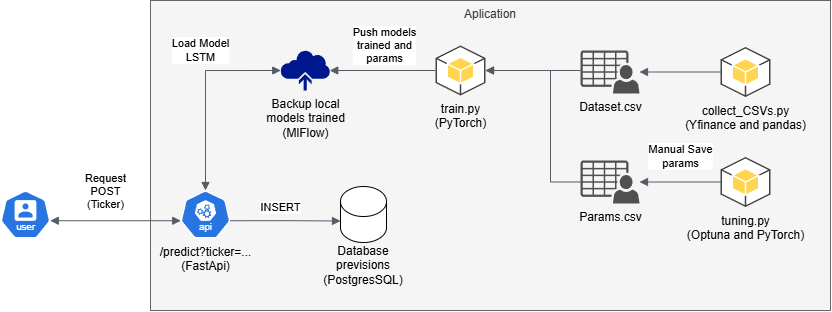

The diagram above was exported from draw.io. Its source (the exported page's mxGraphModel, read from the mxfile embedded in the PNG):
<mxGraphModel dx="972" dy="569" grid="1" gridSize="10" guides="1" tooltips="1" connect="1" arrows="1" fold="1" page="1" pageScale="1" pageWidth="827" pageHeight="1169" math="0" shadow="0">
  <root>
    <mxCell id="0" />
    <mxCell id="1" parent="0" />
    <mxCell id="LUoq-Z-e0FcQm15FVmwB-5" value="Aplication" style="dashed=0;verticalAlign=top;fontStyle=0;whiteSpace=wrap;html=1;fillColor=#f5f5f5;fontColor=#333333;strokeColor=#666666;" vertex="1" parent="1">
      <mxGeometry x="180" y="160" width="680" height="310" as="geometry" />
    </mxCell>
    <mxCell id="LUoq-Z-e0FcQm15FVmwB-1" value="/predict?ticker=...&lt;div&gt;(FastApi)&lt;/div&gt;" style="aspect=fixed;sketch=0;html=1;dashed=0;whitespace=wrap;verticalLabelPosition=bottom;verticalAlign=top;fillColor=#2875E2;strokeColor=#ffffff;points=[[0.005,0.63,0],[0.1,0.2,0],[0.9,0.2,0],[0.5,0,0],[0.995,0.63,0],[0.72,0.99,0],[0.5,1,0],[0.28,0.99,0]];shape=mxgraph.kubernetes.icon2;kubernetesLabel=1;prIcon=api" vertex="1" parent="1">
      <mxGeometry x="210" y="350" width="50" height="48" as="geometry" />
    </mxCell>
    <mxCell id="LUoq-Z-e0FcQm15FVmwB-2" value="" style="aspect=fixed;sketch=0;html=1;dashed=0;whitespace=wrap;verticalLabelPosition=bottom;verticalAlign=top;fillColor=#2875E2;strokeColor=#ffffff;points=[[0.005,0.63,0],[0.1,0.2,0],[0.9,0.2,0],[0.5,0,0],[0.995,0.63,0],[0.72,0.99,0],[0.5,1,0],[0.28,0.99,0]];shape=mxgraph.kubernetes.icon2;kubernetesLabel=1;prIcon=user" vertex="1" parent="1">
      <mxGeometry x="30" y="350" width="50" height="48" as="geometry" />
    </mxCell>
    <mxCell id="LUoq-Z-e0FcQm15FVmwB-3" value="" style="edgeStyle=orthogonalEdgeStyle;html=1;endArrow=block;elbow=vertical;startArrow=block;endFill=1;strokeColor=#545B64;rounded=0;exitX=0.995;exitY=0.63;exitDx=0;exitDy=0;exitPerimeter=0;entryX=0.005;entryY=0.63;entryDx=0;entryDy=0;entryPerimeter=0;startFill=1;" edge="1" parent="1" source="LUoq-Z-e0FcQm15FVmwB-2" target="LUoq-Z-e0FcQm15FVmwB-1">
      <mxGeometry width="100" relative="1" as="geometry">
        <mxPoint x="180" y="400" as="sourcePoint" />
        <mxPoint x="280" y="400" as="targetPoint" />
      </mxGeometry>
    </mxCell>
    <mxCell id="LUoq-Z-e0FcQm15FVmwB-4" value="Request&lt;br&gt;POST&lt;br&gt;(Ticker)" style="edgeLabel;html=1;align=center;verticalAlign=middle;resizable=0;points=[];" vertex="1" connectable="0" parent="LUoq-Z-e0FcQm15FVmwB-3">
      <mxGeometry x="-0.2842" relative="1" as="geometry">
        <mxPoint x="8" y="-30" as="offset" />
      </mxGeometry>
    </mxCell>
    <mxCell id="LUoq-Z-e0FcQm15FVmwB-6" value="Backup local&lt;div&gt;models trained&lt;/div&gt;&lt;div&gt;(MlFlow)&lt;/div&gt;" style="sketch=0;aspect=fixed;pointerEvents=1;shadow=0;dashed=0;html=1;strokeColor=none;labelPosition=center;verticalLabelPosition=bottom;verticalAlign=top;align=center;fillColor=#00188D;shape=mxgraph.mscae.enterprise.backup_online" vertex="1" parent="1">
      <mxGeometry x="310" y="210" width="50" height="40" as="geometry" />
    </mxCell>
    <mxCell id="LUoq-Z-e0FcQm15FVmwB-7" value="" style="edgeStyle=orthogonalEdgeStyle;html=1;endArrow=block;elbow=vertical;startArrow=block;startFill=1;endFill=1;strokeColor=#545B64;rounded=0;exitX=0.5;exitY=0;exitDx=0;exitDy=0;exitPerimeter=0;entryX=0.005;entryY=0.5;entryDx=0;entryDy=0;entryPerimeter=0;" edge="1" parent="1" source="LUoq-Z-e0FcQm15FVmwB-1" target="LUoq-Z-e0FcQm15FVmwB-6">
      <mxGeometry width="100" relative="1" as="geometry">
        <mxPoint x="310" y="390" as="sourcePoint" />
        <mxPoint x="410" y="390" as="targetPoint" />
      </mxGeometry>
    </mxCell>
    <mxCell id="LUoq-Z-e0FcQm15FVmwB-8" value="Load Model&lt;div&gt;LSTM&lt;/div&gt;" style="edgeLabel;html=1;align=center;verticalAlign=middle;resizable=0;points=[];" vertex="1" connectable="0" parent="LUoq-Z-e0FcQm15FVmwB-7">
      <mxGeometry x="0.2194" relative="1" as="geometry">
        <mxPoint x="-5" y="-21" as="offset" />
      </mxGeometry>
    </mxCell>
    <mxCell id="LUoq-Z-e0FcQm15FVmwB-9" value="train.py&lt;div&gt;(PyTorch)&lt;/div&gt;" style="outlineConnect=0;dashed=0;verticalLabelPosition=bottom;verticalAlign=top;align=center;html=1;shape=mxgraph.aws3.android;fillColor=#FFD44F;gradientColor=none;" vertex="1" parent="1">
      <mxGeometry x="465" y="205" width="50" height="50" as="geometry" />
    </mxCell>
    <mxCell id="LUoq-Z-e0FcQm15FVmwB-10" value="" style="edgeStyle=orthogonalEdgeStyle;html=1;endArrow=none;elbow=vertical;startArrow=block;startFill=1;strokeColor=#545B64;rounded=0;exitX=0.985;exitY=0.5;exitDx=0;exitDy=0;exitPerimeter=0;entryX=0;entryY=0.5;entryDx=0;entryDy=0;entryPerimeter=0;" edge="1" parent="1" source="LUoq-Z-e0FcQm15FVmwB-6" target="LUoq-Z-e0FcQm15FVmwB-9">
      <mxGeometry width="100" relative="1" as="geometry">
        <mxPoint x="370" y="390" as="sourcePoint" />
        <mxPoint x="470" y="390" as="targetPoint" />
      </mxGeometry>
    </mxCell>
    <mxCell id="LUoq-Z-e0FcQm15FVmwB-11" value="Push models&lt;br&gt;&lt;div&gt;trained and&lt;/div&gt;&lt;div&gt;params&lt;/div&gt;" style="edgeLabel;html=1;align=center;verticalAlign=middle;resizable=0;points=[];" vertex="1" connectable="0" parent="LUoq-Z-e0FcQm15FVmwB-10">
      <mxGeometry x="0.0133" y="-1" relative="1" as="geometry">
        <mxPoint x="1" y="-26" as="offset" />
      </mxGeometry>
    </mxCell>
    <mxCell id="LUoq-Z-e0FcQm15FVmwB-12" value="Dataset.csv" style="sketch=0;pointerEvents=1;shadow=0;dashed=0;html=1;strokeColor=none;fillColor=#505050;labelPosition=center;verticalLabelPosition=bottom;verticalAlign=top;outlineConnect=0;align=center;shape=mxgraph.office.users.csv_file;" vertex="1" parent="1">
      <mxGeometry x="610" y="210" width="59" height="43" as="geometry" />
    </mxCell>
    <mxCell id="LUoq-Z-e0FcQm15FVmwB-13" value="" style="edgeStyle=orthogonalEdgeStyle;html=1;endArrow=none;elbow=vertical;startArrow=block;startFill=1;strokeColor=#545B64;rounded=0;exitX=1;exitY=0.5;exitDx=0;exitDy=0;exitPerimeter=0;" edge="1" parent="1" source="LUoq-Z-e0FcQm15FVmwB-9" target="LUoq-Z-e0FcQm15FVmwB-12">
      <mxGeometry width="100" relative="1" as="geometry">
        <mxPoint x="370" y="390" as="sourcePoint" />
        <mxPoint x="470" y="390" as="targetPoint" />
        <Array as="points">
          <mxPoint x="620" y="230" />
          <mxPoint x="620" y="230" />
        </Array>
      </mxGeometry>
    </mxCell>
    <mxCell id="LUoq-Z-e0FcQm15FVmwB-14" value="Params.csv" style="sketch=0;pointerEvents=1;shadow=0;dashed=0;html=1;strokeColor=none;fillColor=#505050;labelPosition=center;verticalLabelPosition=bottom;verticalAlign=top;outlineConnect=0;align=center;shape=mxgraph.office.users.csv_file;" vertex="1" parent="1">
      <mxGeometry x="610" y="320" width="59" height="43" as="geometry" />
    </mxCell>
    <mxCell id="LUoq-Z-e0FcQm15FVmwB-15" value="" style="edgeStyle=orthogonalEdgeStyle;html=1;endArrow=none;elbow=vertical;startArrow=block;startFill=1;strokeColor=#545B64;rounded=0;exitX=1;exitY=0.5;exitDx=0;exitDy=0;exitPerimeter=0;" edge="1" parent="1" source="LUoq-Z-e0FcQm15FVmwB-9" target="LUoq-Z-e0FcQm15FVmwB-14">
      <mxGeometry width="100" relative="1" as="geometry">
        <mxPoint x="570" y="359" as="sourcePoint" />
        <mxPoint x="735" y="330" as="targetPoint" />
        <Array as="points">
          <mxPoint x="580" y="230" />
        </Array>
      </mxGeometry>
    </mxCell>
    <mxCell id="LUoq-Z-e0FcQm15FVmwB-16" value="tuning.py&lt;div&gt;(Optuna and PyTorch)&lt;/div&gt;" style="outlineConnect=0;dashed=0;verticalLabelPosition=bottom;verticalAlign=top;align=center;html=1;shape=mxgraph.aws3.android;fillColor=#FFD44F;gradientColor=none;" vertex="1" parent="1">
      <mxGeometry x="750" y="316.5" width="50" height="50" as="geometry" />
    </mxCell>
    <mxCell id="LUoq-Z-e0FcQm15FVmwB-19" value="" style="edgeStyle=orthogonalEdgeStyle;html=1;endArrow=none;elbow=vertical;startArrow=block;startFill=1;strokeColor=#545B64;rounded=0;entryX=0;entryY=0.5;entryDx=0;entryDy=0;entryPerimeter=0;" edge="1" parent="1" source="LUoq-Z-e0FcQm15FVmwB-14" target="LUoq-Z-e0FcQm15FVmwB-16">
      <mxGeometry width="100" relative="1" as="geometry">
        <mxPoint x="370" y="390" as="sourcePoint" />
        <mxPoint x="470" y="390" as="targetPoint" />
      </mxGeometry>
    </mxCell>
    <mxCell id="LUoq-Z-e0FcQm15FVmwB-27" value="Manual Save&lt;div&gt;params&lt;/div&gt;" style="edgeLabel;html=1;align=center;verticalAlign=middle;resizable=0;points=[];" vertex="1" connectable="0" parent="LUoq-Z-e0FcQm15FVmwB-19">
      <mxGeometry x="-0.0711" y="-1" relative="1" as="geometry">
        <mxPoint x="3" y="-27" as="offset" />
      </mxGeometry>
    </mxCell>
    <mxCell id="LUoq-Z-e0FcQm15FVmwB-20" value="collect_CSVs.py&lt;div&gt;(Yfinance and pandas)&lt;/div&gt;" style="outlineConnect=0;dashed=0;verticalLabelPosition=bottom;verticalAlign=top;align=center;html=1;shape=mxgraph.aws3.android;fillColor=#FFD44F;gradientColor=none;" vertex="1" parent="1">
      <mxGeometry x="750" y="206.5" width="50" height="50" as="geometry" />
    </mxCell>
    <mxCell id="LUoq-Z-e0FcQm15FVmwB-21" value="" style="edgeStyle=orthogonalEdgeStyle;html=1;endArrow=none;elbow=vertical;startArrow=block;startFill=1;strokeColor=#545B64;rounded=0;entryX=0;entryY=0.5;entryDx=0;entryDy=0;entryPerimeter=0;" edge="1" parent="1" source="LUoq-Z-e0FcQm15FVmwB-12" target="LUoq-Z-e0FcQm15FVmwB-20">
      <mxGeometry width="100" relative="1" as="geometry">
        <mxPoint x="370" y="390" as="sourcePoint" />
        <mxPoint x="470" y="390" as="targetPoint" />
      </mxGeometry>
    </mxCell>
    <mxCell id="LUoq-Z-e0FcQm15FVmwB-22" value="" style="shape=cylinder3;whiteSpace=wrap;html=1;boundedLbl=1;backgroundOutline=1;size=15;" vertex="1" parent="1">
      <mxGeometry x="370" y="346" width="46" height="56" as="geometry" />
    </mxCell>
    <mxCell id="LUoq-Z-e0FcQm15FVmwB-24" value="" style="edgeStyle=orthogonalEdgeStyle;html=1;endArrow=block;elbow=vertical;startArrow=none;endFill=1;strokeColor=#545B64;rounded=0;exitX=0.995;exitY=0.63;exitDx=0;exitDy=0;exitPerimeter=0;entryX=0;entryY=0;entryDx=0;entryDy=34.50000000000001;entryPerimeter=0;" edge="1" parent="1" source="LUoq-Z-e0FcQm15FVmwB-1" target="LUoq-Z-e0FcQm15FVmwB-22">
      <mxGeometry width="100" relative="1" as="geometry">
        <mxPoint x="370" y="390" as="sourcePoint" />
        <mxPoint x="470" y="390" as="targetPoint" />
      </mxGeometry>
    </mxCell>
    <mxCell id="LUoq-Z-e0FcQm15FVmwB-26" value="INSERT" style="edgeLabel;html=1;align=center;verticalAlign=middle;resizable=0;points=[];" vertex="1" connectable="0" parent="LUoq-Z-e0FcQm15FVmwB-24">
      <mxGeometry x="-0.1274" y="2" relative="1" as="geometry">
        <mxPoint x="2" y="-12" as="offset" />
      </mxGeometry>
    </mxCell>
    <mxCell id="LUoq-Z-e0FcQm15FVmwB-25" value="&lt;div style=&quot;&quot;&gt;&lt;span style=&quot;background-color: transparent; color: light-dark(rgb(0, 0, 0), rgb(255, 255, 255));&quot;&gt;Database&lt;/span&gt;&lt;/div&gt;&lt;div style=&quot;&quot;&gt;&lt;span style=&quot;background-color: transparent; color: light-dark(rgb(0, 0, 0), rgb(255, 255, 255));&quot;&gt;previsions&lt;/span&gt;&lt;/div&gt;&lt;div style=&quot;&quot;&gt;(PostgresSQL)&lt;/div&gt;" style="text;html=1;whiteSpace=wrap;strokeColor=none;fillColor=none;align=center;verticalAlign=middle;rounded=0;" vertex="1" parent="1">
      <mxGeometry x="363" y="410" width="60" height="30" as="geometry" />
    </mxCell>
  </root>
</mxGraphModel>